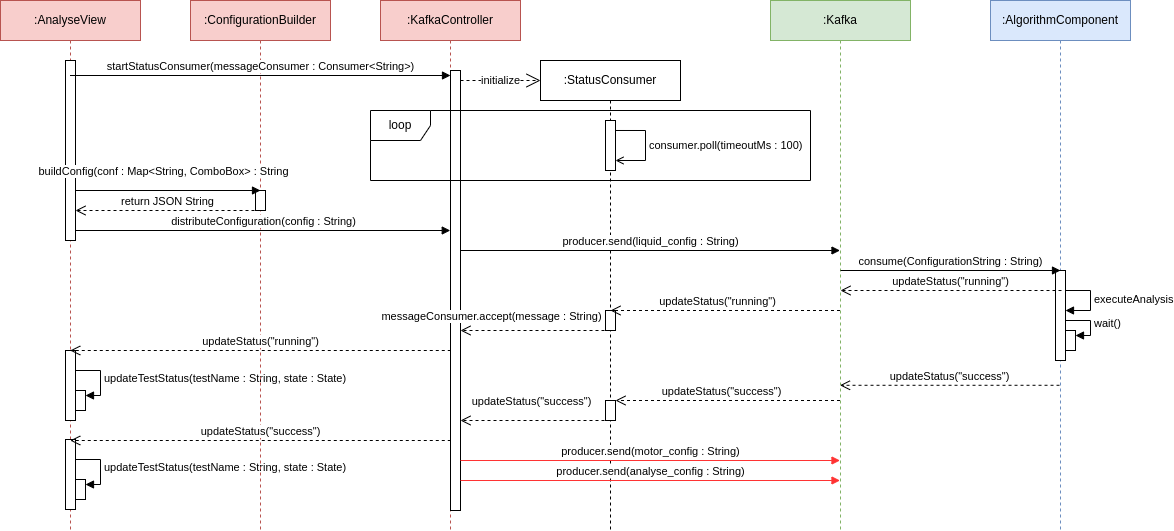

The diagram above was exported from draw.io. Its source (the exported page's mxGraphModel, read from the mxfile embedded in the PNG):
<mxGraphModel dx="894" dy="630" grid="1" gridSize="10" guides="1" tooltips="1" connect="1" arrows="1" fold="1" page="1" pageScale="1" pageWidth="827" pageHeight="1169" math="0" shadow="0">
  <root>
    <mxCell id="0" />
    <mxCell id="1" parent="0" />
    <mxCell id="6d4hopXyQRGvVCkQvCx1-1" value="&lt;div&gt;:AnalyseView&lt;/div&gt;" style="shape=umlLifeline;perimeter=lifelinePerimeter;whiteSpace=wrap;html=1;container=1;dropTarget=0;collapsible=0;recursiveResize=0;outlineConnect=0;portConstraint=eastwest;newEdgeStyle={&quot;curved&quot;:0,&quot;rounded&quot;:0};fillColor=#f8cecc;strokeColor=#b85450;" parent="1" vertex="1">
      <mxGeometry x="170" y="110" width="140" height="530" as="geometry" />
    </mxCell>
    <mxCell id="1_xwEEq7RUY1qvf05ioq-4" value="updateTestStatus(testName : String, state : State)" style="html=1;align=left;spacingLeft=2;endArrow=block;rounded=0;edgeStyle=orthogonalEdgeStyle;curved=0;rounded=0;entryX=1;entryY=0;entryDx=0;entryDy=5;entryPerimeter=0;" parent="6d4hopXyQRGvVCkQvCx1-1" target="1_xwEEq7RUY1qvf05ioq-12" edge="1">
      <mxGeometry relative="1" as="geometry">
        <mxPoint x="75" y="370" as="sourcePoint" />
        <Array as="points">
          <mxPoint x="100" y="370" />
          <mxPoint x="100" y="395" />
        </Array>
        <mxPoint x="85" y="400" as="targetPoint" />
      </mxGeometry>
    </mxCell>
    <mxCell id="1_xwEEq7RUY1qvf05ioq-5" value="" style="html=1;points=[[0,0,0,0,5],[0,1,0,0,-5],[1,0,0,0,5],[1,1,0,0,-5]];perimeter=orthogonalPerimeter;outlineConnect=0;targetShapes=umlLifeline;portConstraint=eastwest;newEdgeStyle={&quot;curved&quot;:0,&quot;rounded&quot;:0};" parent="6d4hopXyQRGvVCkQvCx1-1" vertex="1">
      <mxGeometry x="65" y="60" width="10" height="180" as="geometry" />
    </mxCell>
    <mxCell id="1_xwEEq7RUY1qvf05ioq-6" value="" style="html=1;points=[[0,0,0,0,5],[0,1,0,0,-5],[1,0,0,0,5],[1,1,0,0,-5]];perimeter=orthogonalPerimeter;outlineConnect=0;targetShapes=umlLifeline;portConstraint=eastwest;newEdgeStyle={&quot;curved&quot;:0,&quot;rounded&quot;:0};" parent="6d4hopXyQRGvVCkQvCx1-1" vertex="1">
      <mxGeometry x="65" y="350" width="10" height="70" as="geometry" />
    </mxCell>
    <mxCell id="1_xwEEq7RUY1qvf05ioq-12" value="" style="html=1;points=[[0,0,0,0,5],[0,1,0,0,-5],[1,0,0,0,5],[1,1,0,0,-5]];perimeter=orthogonalPerimeter;outlineConnect=0;targetShapes=umlLifeline;portConstraint=eastwest;newEdgeStyle={&quot;curved&quot;:0,&quot;rounded&quot;:0};" parent="6d4hopXyQRGvVCkQvCx1-1" vertex="1">
      <mxGeometry x="75" y="390" width="10" height="20" as="geometry" />
    </mxCell>
    <mxCell id="1_xwEEq7RUY1qvf05ioq-16" value="updateTestStatus(testName : String, state : State)" style="html=1;align=left;spacingLeft=2;endArrow=block;rounded=0;edgeStyle=orthogonalEdgeStyle;curved=0;rounded=0;entryX=1;entryY=0;entryDx=0;entryDy=5;entryPerimeter=0;" parent="6d4hopXyQRGvVCkQvCx1-1" target="1_xwEEq7RUY1qvf05ioq-18" edge="1">
      <mxGeometry relative="1" as="geometry">
        <mxPoint x="75" y="459" as="sourcePoint" />
        <Array as="points">
          <mxPoint x="100" y="459" />
          <mxPoint x="100" y="484" />
        </Array>
        <mxPoint x="85" y="489" as="targetPoint" />
      </mxGeometry>
    </mxCell>
    <mxCell id="1_xwEEq7RUY1qvf05ioq-17" value="" style="html=1;points=[[0,0,0,0,5],[0,1,0,0,-5],[1,0,0,0,5],[1,1,0,0,-5]];perimeter=orthogonalPerimeter;outlineConnect=0;targetShapes=umlLifeline;portConstraint=eastwest;newEdgeStyle={&quot;curved&quot;:0,&quot;rounded&quot;:0};" parent="6d4hopXyQRGvVCkQvCx1-1" vertex="1">
      <mxGeometry x="65" y="439" width="10" height="70" as="geometry" />
    </mxCell>
    <mxCell id="1_xwEEq7RUY1qvf05ioq-18" value="" style="html=1;points=[[0,0,0,0,5],[0,1,0,0,-5],[1,0,0,0,5],[1,1,0,0,-5]];perimeter=orthogonalPerimeter;outlineConnect=0;targetShapes=umlLifeline;portConstraint=eastwest;newEdgeStyle={&quot;curved&quot;:0,&quot;rounded&quot;:0};" parent="6d4hopXyQRGvVCkQvCx1-1" vertex="1">
      <mxGeometry x="75" y="479" width="10" height="20" as="geometry" />
    </mxCell>
    <mxCell id="6d4hopXyQRGvVCkQvCx1-2" value=":ConfigurationBuilder" style="shape=umlLifeline;perimeter=lifelinePerimeter;whiteSpace=wrap;html=1;container=1;dropTarget=0;collapsible=0;recursiveResize=0;outlineConnect=0;portConstraint=eastwest;newEdgeStyle={&quot;curved&quot;:0,&quot;rounded&quot;:0};fillColor=#f8cecc;strokeColor=#b85450;" parent="1" vertex="1">
      <mxGeometry x="360" y="110" width="140" height="530" as="geometry" />
    </mxCell>
    <mxCell id="1_xwEEq7RUY1qvf05ioq-19" value="" style="html=1;points=[[0,0,0,0,5],[0,1,0,0,-5],[1,0,0,0,5],[1,1,0,0,-5]];perimeter=orthogonalPerimeter;outlineConnect=0;targetShapes=umlLifeline;portConstraint=eastwest;newEdgeStyle={&quot;curved&quot;:0,&quot;rounded&quot;:0};" parent="6d4hopXyQRGvVCkQvCx1-2" vertex="1">
      <mxGeometry x="65" y="190" width="10" height="20" as="geometry" />
    </mxCell>
    <mxCell id="6d4hopXyQRGvVCkQvCx1-3" value=":KafkaController" style="shape=umlLifeline;perimeter=lifelinePerimeter;whiteSpace=wrap;html=1;container=1;dropTarget=0;collapsible=0;recursiveResize=0;outlineConnect=0;portConstraint=eastwest;newEdgeStyle={&quot;curved&quot;:0,&quot;rounded&quot;:0};fillColor=#f8cecc;strokeColor=#b85450;" parent="1" vertex="1">
      <mxGeometry x="550" y="110" width="140" height="530" as="geometry" />
    </mxCell>
    <mxCell id="6d4hopXyQRGvVCkQvCx1-5" value="" style="html=1;points=[[0,0,0,0,5],[0,1,0,0,-5],[1,0,0,0,5],[1,1,0,0,-5]];perimeter=orthogonalPerimeter;outlineConnect=0;targetShapes=umlLifeline;portConstraint=eastwest;newEdgeStyle={&quot;curved&quot;:0,&quot;rounded&quot;:0};" parent="6d4hopXyQRGvVCkQvCx1-3" vertex="1">
      <mxGeometry x="70" y="70" width="10" height="440" as="geometry" />
    </mxCell>
    <mxCell id="6d4hopXyQRGvVCkQvCx1-4" value=":Kafka" style="shape=umlLifeline;perimeter=lifelinePerimeter;whiteSpace=wrap;html=1;container=1;dropTarget=0;collapsible=0;recursiveResize=0;outlineConnect=0;portConstraint=eastwest;newEdgeStyle={&quot;curved&quot;:0,&quot;rounded&quot;:0};fillColor=#d5e8d4;strokeColor=#82b366;" parent="1" vertex="1">
      <mxGeometry x="940" y="110" width="140" height="530" as="geometry" />
    </mxCell>
    <mxCell id="6d4hopXyQRGvVCkQvCx1-6" value="startStatusConsumer(messageConsumer : Consumer&amp;lt;String&amp;gt;)" style="html=1;verticalAlign=bottom;endArrow=block;curved=0;rounded=0;entryX=0;entryY=0;entryDx=0;entryDy=5;" parent="1" source="6d4hopXyQRGvVCkQvCx1-1" target="6d4hopXyQRGvVCkQvCx1-5" edge="1">
      <mxGeometry relative="1" as="geometry">
        <mxPoint x="550" y="185" as="sourcePoint" />
      </mxGeometry>
    </mxCell>
    <mxCell id="6d4hopXyQRGvVCkQvCx1-7" value="updateStatus(&quot;success&quot;)" style="html=1;verticalAlign=bottom;endArrow=open;dashed=1;endSize=8;curved=0;rounded=0;exitX=0;exitY=1;exitDx=0;exitDy=-5;" parent="1" edge="1">
      <mxGeometry relative="1" as="geometry">
        <mxPoint x="239.72736842105272" y="549.9999999999964" as="targetPoint" />
        <mxPoint x="620.28" y="549.9999999999964" as="sourcePoint" />
      </mxGeometry>
    </mxCell>
    <mxCell id="6d4hopXyQRGvVCkQvCx1-10" value=":StatusConsumer" style="shape=umlLifeline;perimeter=lifelinePerimeter;whiteSpace=wrap;html=1;container=1;dropTarget=0;collapsible=0;recursiveResize=0;outlineConnect=0;portConstraint=eastwest;newEdgeStyle={&quot;curved&quot;:0,&quot;rounded&quot;:0};" parent="1" vertex="1">
      <mxGeometry x="710" y="170" width="140" height="470" as="geometry" />
    </mxCell>
    <mxCell id="6d4hopXyQRGvVCkQvCx1-13" value="&lt;div&gt;consumer.poll(timeoutMs : 100)&lt;/div&gt;" style="html=1;align=left;spacingLeft=2;endArrow=open;rounded=0;edgeStyle=orthogonalEdgeStyle;curved=0;rounded=0;endFill=0;" parent="6d4hopXyQRGvVCkQvCx1-10" target="6d4hopXyQRGvVCkQvCx1-17" edge="1">
      <mxGeometry relative="1" as="geometry">
        <mxPoint x="75" y="69.98" as="sourcePoint" />
        <Array as="points">
          <mxPoint x="105" y="70" />
          <mxPoint x="105" y="100" />
        </Array>
        <mxPoint x="80" y="99.98" as="targetPoint" />
      </mxGeometry>
    </mxCell>
    <mxCell id="6d4hopXyQRGvVCkQvCx1-17" value="" style="html=1;points=[[0,0,0,0,5],[0,1,0,0,-5],[1,0,0,0,5],[1,1,0,0,-5]];perimeter=orthogonalPerimeter;outlineConnect=0;targetShapes=umlLifeline;portConstraint=eastwest;newEdgeStyle={&quot;curved&quot;:0,&quot;rounded&quot;:0};" parent="6d4hopXyQRGvVCkQvCx1-10" vertex="1">
      <mxGeometry x="65" y="60" width="10" height="50" as="geometry" />
    </mxCell>
    <mxCell id="6d4hopXyQRGvVCkQvCx1-47" value="" style="html=1;points=[[0,0,0,0,5],[0,1,0,0,-5],[1,0,0,0,5],[1,1,0,0,-5]];perimeter=orthogonalPerimeter;outlineConnect=0;targetShapes=umlLifeline;portConstraint=eastwest;newEdgeStyle={&quot;curved&quot;:0,&quot;rounded&quot;:0};" parent="6d4hopXyQRGvVCkQvCx1-10" vertex="1">
      <mxGeometry x="65" y="250" width="10" height="20" as="geometry" />
    </mxCell>
    <mxCell id="6d4hopXyQRGvVCkQvCx1-11" value="initialize" style="endArrow=open;endSize=12;dashed=1;html=1;rounded=0;" parent="1" edge="1">
      <mxGeometry width="160" relative="1" as="geometry">
        <mxPoint x="630" y="190" as="sourcePoint" />
        <mxPoint x="710" y="190" as="targetPoint" />
      </mxGeometry>
    </mxCell>
    <mxCell id="6d4hopXyQRGvVCkQvCx1-14" value="loop" style="shape=umlFrame;whiteSpace=wrap;html=1;pointerEvents=0;" parent="1" vertex="1">
      <mxGeometry x="540" y="220" width="440" height="70" as="geometry" />
    </mxCell>
    <mxCell id="6d4hopXyQRGvVCkQvCx1-22" value="buildConfig(conf : Map&amp;lt;String, ComboBox&amp;gt; : String" style="html=1;verticalAlign=bottom;endArrow=block;curved=0;rounded=0;" parent="1" source="1_xwEEq7RUY1qvf05ioq-5" edge="1">
      <mxGeometry x="-0.0499" y="10" relative="1" as="geometry">
        <mxPoint x="250" y="300" as="sourcePoint" />
        <mxPoint x="430" y="300" as="targetPoint" />
        <mxPoint as="offset" />
      </mxGeometry>
    </mxCell>
    <mxCell id="6d4hopXyQRGvVCkQvCx1-23" value="return JSON String" style="html=1;verticalAlign=bottom;endArrow=open;dashed=1;endSize=8;curved=0;rounded=0;" parent="1" target="1_xwEEq7RUY1qvf05ioq-5" edge="1">
      <mxGeometry relative="1" as="geometry">
        <mxPoint x="430" y="320" as="sourcePoint" />
        <mxPoint x="250" y="320" as="targetPoint" />
      </mxGeometry>
    </mxCell>
    <mxCell id="6d4hopXyQRGvVCkQvCx1-24" value="distributeConfiguration(config : String)" style="html=1;verticalAlign=bottom;endArrow=block;curved=0;rounded=0;" parent="1" source="1_xwEEq7RUY1qvf05ioq-5" edge="1">
      <mxGeometry x="0.0013" relative="1" as="geometry">
        <mxPoint x="250" y="340" as="sourcePoint" />
        <mxPoint x="619.7500000000002" y="340" as="targetPoint" />
        <mxPoint as="offset" />
      </mxGeometry>
    </mxCell>
    <mxCell id="6d4hopXyQRGvVCkQvCx1-25" value="producer.send(liquid_config : String)" style="html=1;verticalAlign=bottom;endArrow=block;curved=0;rounded=0;" parent="1" edge="1">
      <mxGeometry x="0.0013" relative="1" as="geometry">
        <mxPoint x="630" y="360" as="sourcePoint" />
        <mxPoint x="1009.5000000000002" y="360" as="targetPoint" />
        <mxPoint as="offset" />
      </mxGeometry>
    </mxCell>
    <mxCell id="6d4hopXyQRGvVCkQvCx1-31" value=":AlgorithmComponent" style="shape=umlLifeline;perimeter=lifelinePerimeter;whiteSpace=wrap;html=1;container=1;dropTarget=0;collapsible=0;recursiveResize=0;outlineConnect=0;portConstraint=eastwest;newEdgeStyle={&quot;curved&quot;:0,&quot;rounded&quot;:0};fillColor=#dae8fc;strokeColor=#6c8ebf;" parent="1" vertex="1">
      <mxGeometry x="1160" y="110" width="140" height="530" as="geometry" />
    </mxCell>
    <mxCell id="6d4hopXyQRGvVCkQvCx1-36" value="executeAnalysis" style="html=1;align=left;spacingLeft=2;endArrow=block;rounded=0;edgeStyle=orthogonalEdgeStyle;curved=0;rounded=0;" parent="6d4hopXyQRGvVCkQvCx1-31" target="1_xwEEq7RUY1qvf05ioq-13" edge="1">
      <mxGeometry relative="1" as="geometry">
        <mxPoint x="73" y="290" as="sourcePoint" />
        <Array as="points">
          <mxPoint x="100" y="290" />
          <mxPoint x="100" y="310" />
        </Array>
        <mxPoint x="78" y="320" as="targetPoint" />
      </mxGeometry>
    </mxCell>
    <mxCell id="6d4hopXyQRGvVCkQvCx1-41" value="" style="html=1;points=[[0,0,0,0,5],[0,1,0,0,-5],[1,0,0,0,5],[1,1,0,0,-5]];perimeter=orthogonalPerimeter;outlineConnect=0;targetShapes=umlLifeline;portConstraint=eastwest;newEdgeStyle={&quot;curved&quot;:0,&quot;rounded&quot;:0};" parent="6d4hopXyQRGvVCkQvCx1-31" vertex="1">
      <mxGeometry x="75" y="330" width="10" height="20" as="geometry" />
    </mxCell>
    <mxCell id="6d4hopXyQRGvVCkQvCx1-42" value="wait()" style="html=1;align=left;spacingLeft=2;endArrow=block;rounded=0;edgeStyle=orthogonalEdgeStyle;curved=0;rounded=0;entryX=1;entryY=0;entryDx=0;entryDy=5;entryPerimeter=0;" parent="6d4hopXyQRGvVCkQvCx1-31" source="1_xwEEq7RUY1qvf05ioq-13" target="6d4hopXyQRGvVCkQvCx1-41" edge="1">
      <mxGeometry relative="1" as="geometry">
        <mxPoint x="80" y="320" as="sourcePoint" />
        <Array as="points">
          <mxPoint x="100" y="320" />
          <mxPoint x="100" y="335" />
        </Array>
        <mxPoint as="offset" />
      </mxGeometry>
    </mxCell>
    <mxCell id="1_xwEEq7RUY1qvf05ioq-13" value="" style="html=1;points=[[0,0,0,0,5],[0,1,0,0,-5],[1,0,0,0,5],[1,1,0,0,-5]];perimeter=orthogonalPerimeter;outlineConnect=0;targetShapes=umlLifeline;portConstraint=eastwest;newEdgeStyle={&quot;curved&quot;:0,&quot;rounded&quot;:0};" parent="6d4hopXyQRGvVCkQvCx1-31" vertex="1">
      <mxGeometry x="65" y="270" width="10" height="90" as="geometry" />
    </mxCell>
    <mxCell id="6d4hopXyQRGvVCkQvCx1-34" value="consume(ConfigurationString : String)" style="html=1;verticalAlign=bottom;endArrow=block;curved=0;rounded=0;" parent="1" edge="1">
      <mxGeometry x="0.0013" relative="1" as="geometry">
        <mxPoint x="1010" y="380" as="sourcePoint" />
        <mxPoint x="1230" y="380" as="targetPoint" />
        <mxPoint as="offset" />
      </mxGeometry>
    </mxCell>
    <mxCell id="6d4hopXyQRGvVCkQvCx1-38" value="updateStatus(&quot;running&quot;)" style="html=1;verticalAlign=bottom;endArrow=open;dashed=1;endSize=8;curved=0;rounded=0;" parent="1" edge="1">
      <mxGeometry relative="1" as="geometry">
        <mxPoint x="1231" y="400" as="sourcePoint" />
        <mxPoint x="1010" y="400" as="targetPoint" />
      </mxGeometry>
    </mxCell>
    <mxCell id="6d4hopXyQRGvVCkQvCx1-27" value="producer.send(motor_config : String)" style="html=1;verticalAlign=bottom;endArrow=block;curved=0;rounded=0;strokeColor=#FF3333;" parent="1" edge="1">
      <mxGeometry x="0.0013" relative="1" as="geometry">
        <mxPoint x="630" y="570" as="sourcePoint" />
        <mxPoint x="1009.5000000000002" y="570" as="targetPoint" />
        <mxPoint as="offset" />
      </mxGeometry>
    </mxCell>
    <mxCell id="6d4hopXyQRGvVCkQvCx1-29" value="producer.send(analyse_config : String)" style="html=1;verticalAlign=bottom;endArrow=block;curved=0;rounded=0;strokeColor=#FF3333;" parent="1" edge="1">
      <mxGeometry x="0.0013" relative="1" as="geometry">
        <mxPoint x="630" y="590" as="sourcePoint" />
        <mxPoint x="1009.5000000000002" y="590" as="targetPoint" />
        <mxPoint as="offset" />
      </mxGeometry>
    </mxCell>
    <mxCell id="6d4hopXyQRGvVCkQvCx1-45" value="" style="html=1;verticalAlign=bottom;endArrow=open;dashed=1;endSize=8;curved=0;rounded=0;" parent="1" source="6d4hopXyQRGvVCkQvCx1-18" edge="1">
      <mxGeometry relative="1" as="geometry">
        <mxPoint x="1009.4999999999998" y="510" as="sourcePoint" />
        <mxPoint x="780" y="510" as="targetPoint" />
      </mxGeometry>
    </mxCell>
    <mxCell id="6d4hopXyQRGvVCkQvCx1-20" value="" style="html=1;verticalAlign=bottom;endArrow=open;dashed=1;endSize=8;curved=0;rounded=0;" parent="1" edge="1">
      <mxGeometry relative="1" as="geometry">
        <mxPoint x="780" y="530" as="sourcePoint" />
        <mxPoint x="630" y="530" as="targetPoint" />
      </mxGeometry>
    </mxCell>
    <mxCell id="6d4hopXyQRGvVCkQvCx1-21" value="&lt;div&gt;updateStatus(&quot;success&quot;)&lt;/div&gt;" style="edgeLabel;html=1;align=center;verticalAlign=middle;resizable=0;points=[];" parent="6d4hopXyQRGvVCkQvCx1-20" connectable="0" vertex="1">
      <mxGeometry x="-0.2263" y="-3" relative="1" as="geometry">
        <mxPoint x="-22" y="-17" as="offset" />
      </mxGeometry>
    </mxCell>
    <mxCell id="6d4hopXyQRGvVCkQvCx1-46" value="" style="html=1;verticalAlign=bottom;endArrow=open;dashed=1;endSize=8;curved=0;rounded=0;" parent="1" edge="1">
      <mxGeometry relative="1" as="geometry">
        <mxPoint x="1009.5" y="420" as="sourcePoint" />
        <mxPoint x="780" y="420" as="targetPoint" />
      </mxGeometry>
    </mxCell>
    <mxCell id="1_xwEEq7RUY1qvf05ioq-1" value="updateStatus(&quot;running&quot;)" style="edgeLabel;html=1;align=center;verticalAlign=middle;resizable=0;points=[];" parent="6d4hopXyQRGvVCkQvCx1-46" connectable="0" vertex="1">
      <mxGeometry x="0.0737" y="-5" relative="1" as="geometry">
        <mxPoint y="-5" as="offset" />
      </mxGeometry>
    </mxCell>
    <mxCell id="6d4hopXyQRGvVCkQvCx1-48" value="" style="html=1;verticalAlign=bottom;endArrow=open;dashed=1;endSize=8;curved=0;rounded=0;" parent="1" edge="1">
      <mxGeometry relative="1" as="geometry">
        <mxPoint x="780" y="440" as="sourcePoint" />
        <mxPoint x="630" y="440" as="targetPoint" />
      </mxGeometry>
    </mxCell>
    <mxCell id="6d4hopXyQRGvVCkQvCx1-49" value="&lt;div&gt;messageConsumer.accept(message : String)&lt;/div&gt;" style="edgeLabel;html=1;align=center;verticalAlign=middle;resizable=0;points=[];" parent="6d4hopXyQRGvVCkQvCx1-48" connectable="0" vertex="1">
      <mxGeometry x="-0.2263" y="-3" relative="1" as="geometry">
        <mxPoint x="-62" y="-12" as="offset" />
      </mxGeometry>
    </mxCell>
    <mxCell id="1_xwEEq7RUY1qvf05ioq-10" value="updateStatus(&quot;running&quot;)" style="html=1;verticalAlign=bottom;endArrow=open;dashed=1;endSize=8;curved=0;rounded=0;exitX=0;exitY=1;exitDx=0;exitDy=-5;" parent="1" edge="1">
      <mxGeometry relative="1" as="geometry">
        <mxPoint x="239.72736842105272" y="459.99999999999636" as="targetPoint" />
        <mxPoint x="620.28" y="459.99999999999636" as="sourcePoint" />
      </mxGeometry>
    </mxCell>
    <mxCell id="6d4hopXyQRGvVCkQvCx1-37" value="updateStatus(&quot;success&quot;)" style="html=1;verticalAlign=bottom;endArrow=open;dashed=1;endSize=8;curved=0;rounded=0;exitX=0.493;exitY=0.726;exitDx=0;exitDy=0;exitPerimeter=0;" parent="1" source="6d4hopXyQRGvVCkQvCx1-31" target="6d4hopXyQRGvVCkQvCx1-4" edge="1">
      <mxGeometry relative="1" as="geometry">
        <mxPoint x="1210" y="495" as="sourcePoint" />
        <mxPoint x="1004.4473684210525" y="494.79" as="targetPoint" />
      </mxGeometry>
    </mxCell>
    <mxCell id="1_xwEEq7RUY1qvf05ioq-14" value="" style="html=1;verticalAlign=bottom;endArrow=open;dashed=1;endSize=8;curved=0;rounded=0;" parent="1" target="6d4hopXyQRGvVCkQvCx1-18" edge="1">
      <mxGeometry relative="1" as="geometry">
        <mxPoint x="1009.4999999999998" y="510" as="sourcePoint" />
        <mxPoint x="780" y="510" as="targetPoint" />
      </mxGeometry>
    </mxCell>
    <mxCell id="1_xwEEq7RUY1qvf05ioq-15" value="updateStatus(&quot;success&quot;)" style="edgeLabel;html=1;align=center;verticalAlign=middle;resizable=0;points=[];" parent="1_xwEEq7RUY1qvf05ioq-14" connectable="0" vertex="1">
      <mxGeometry x="-0.0545" y="-3" relative="1" as="geometry">
        <mxPoint x="-13" y="-7" as="offset" />
      </mxGeometry>
    </mxCell>
    <mxCell id="6d4hopXyQRGvVCkQvCx1-18" value="" style="html=1;points=[[0,0,0,0,5],[0,1,0,0,-5],[1,0,0,0,5],[1,1,0,0,-5]];perimeter=orthogonalPerimeter;outlineConnect=0;targetShapes=umlLifeline;portConstraint=eastwest;newEdgeStyle={&quot;curved&quot;:0,&quot;rounded&quot;:0};" parent="1" vertex="1">
      <mxGeometry x="775" y="510" width="10" height="20" as="geometry" />
    </mxCell>
  </root>
</mxGraphModel>